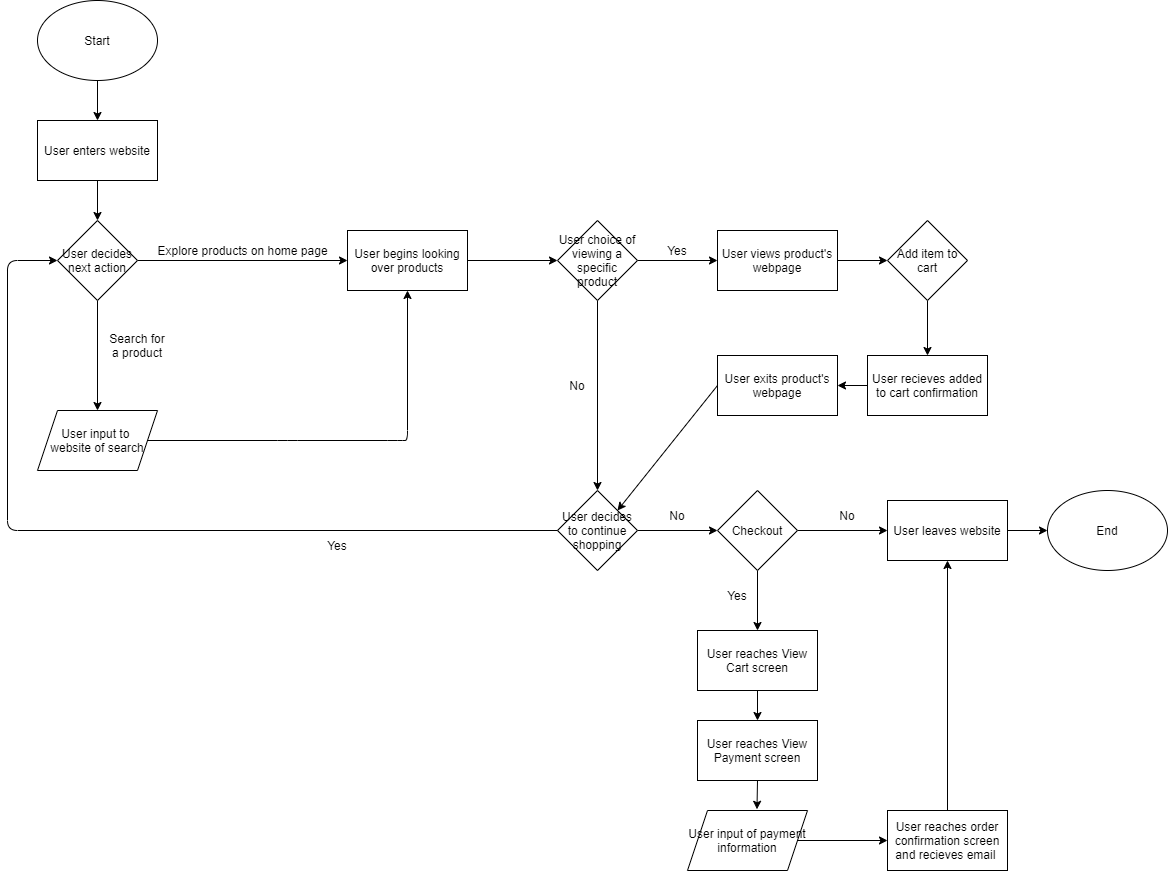

The diagram above was exported from draw.io. Its source (the exported page's mxGraphModel, read from the mxfile embedded in the PNG):
<mxGraphModel dx="3010" dy="1489" grid="1" gridSize="10" guides="1" tooltips="1" connect="1" arrows="1" fold="1" page="1" pageScale="1" pageWidth="850" pageHeight="1100" math="0" shadow="0">
  <root>
    <mxCell id="0" />
    <mxCell id="1" parent="0" />
    <mxCell id="4" style="edgeStyle=none;html=1;" edge="1" parent="1" source="2" target="3">
      <mxGeometry relative="1" as="geometry" />
    </mxCell>
    <mxCell id="2" value="Start" style="ellipse;whiteSpace=wrap;html=1;" vertex="1" parent="1">
      <mxGeometry x="-670" y="70" width="120" height="80" as="geometry" />
    </mxCell>
    <mxCell id="6" style="edgeStyle=none;html=1;exitX=0.5;exitY=1;exitDx=0;exitDy=0;entryX=0.5;entryY=0;entryDx=0;entryDy=0;" edge="1" parent="1" source="3" target="5">
      <mxGeometry relative="1" as="geometry" />
    </mxCell>
    <mxCell id="3" value="User enters website" style="rounded=0;whiteSpace=wrap;html=1;" vertex="1" parent="1">
      <mxGeometry x="-670" y="190" width="120" height="60" as="geometry" />
    </mxCell>
    <mxCell id="8" style="edgeStyle=none;html=1;exitX=1;exitY=0.5;exitDx=0;exitDy=0;entryX=0;entryY=0.5;entryDx=0;entryDy=0;" edge="1" parent="1" source="5" target="7">
      <mxGeometry relative="1" as="geometry" />
    </mxCell>
    <mxCell id="10" style="edgeStyle=none;html=1;exitX=0.5;exitY=1;exitDx=0;exitDy=0;entryX=0.5;entryY=0;entryDx=0;entryDy=0;" edge="1" parent="1" source="5" target="9">
      <mxGeometry relative="1" as="geometry" />
    </mxCell>
    <mxCell id="5" value="User decides next action" style="rhombus;whiteSpace=wrap;html=1;" vertex="1" parent="1">
      <mxGeometry x="-650" y="290" width="80" height="80" as="geometry" />
    </mxCell>
    <mxCell id="21" style="edgeStyle=none;html=1;exitX=1;exitY=0.5;exitDx=0;exitDy=0;entryX=0;entryY=0.5;entryDx=0;entryDy=0;" edge="1" parent="1" source="7">
      <mxGeometry relative="1" as="geometry">
        <mxPoint x="-150" y="330" as="targetPoint" />
      </mxGeometry>
    </mxCell>
    <mxCell id="7" value="User begins looking over products" style="rounded=0;whiteSpace=wrap;html=1;" vertex="1" parent="1">
      <mxGeometry x="-360" y="300" width="120" height="60" as="geometry" />
    </mxCell>
    <mxCell id="12" style="edgeStyle=none;html=1;exitX=1;exitY=0.5;exitDx=0;exitDy=0;entryX=0.5;entryY=1;entryDx=0;entryDy=0;" edge="1" parent="1" source="9" target="7">
      <mxGeometry relative="1" as="geometry">
        <mxPoint x="-420" y="330" as="targetPoint" />
        <Array as="points">
          <mxPoint x="-420" y="510" />
          <mxPoint x="-310" y="510" />
          <mxPoint x="-300" y="510" />
        </Array>
      </mxGeometry>
    </mxCell>
    <mxCell id="9" value="User input to &lt;br&gt;website of search" style="shape=parallelogram;perimeter=parallelogramPerimeter;whiteSpace=wrap;html=1;fixedSize=1;" vertex="1" parent="1">
      <mxGeometry x="-670" y="480" width="120" height="60" as="geometry" />
    </mxCell>
    <mxCell id="13" value="Explore products on home page" style="text;html=1;align=center;verticalAlign=middle;resizable=0;points=[];autosize=1;strokeColor=none;fillColor=none;" vertex="1" parent="1">
      <mxGeometry x="-560" y="310" width="190" height="20" as="geometry" />
    </mxCell>
    <mxCell id="14" value="Search for a product" style="text;html=1;strokeColor=none;fillColor=none;align=center;verticalAlign=middle;whiteSpace=wrap;rounded=0;" vertex="1" parent="1">
      <mxGeometry x="-600" y="400" width="60" height="30" as="geometry" />
    </mxCell>
    <mxCell id="32" style="edgeStyle=none;html=1;exitX=0.5;exitY=1;exitDx=0;exitDy=0;entryX=0;entryY=0.5;entryDx=0;entryDy=0;" edge="1" parent="1" source="15" target="5">
      <mxGeometry relative="1" as="geometry">
        <mxPoint x="-109.66666666666652" y="610" as="targetPoint" />
        <Array as="points">
          <mxPoint x="-110" y="600" />
          <mxPoint x="-700" y="600" />
          <mxPoint x="-700" y="330" />
        </Array>
      </mxGeometry>
    </mxCell>
    <mxCell id="34" style="edgeStyle=none;html=1;exitX=1;exitY=0.5;exitDx=0;exitDy=0;entryX=0;entryY=0.5;entryDx=0;entryDy=0;" edge="1" parent="1" source="15" target="33">
      <mxGeometry relative="1" as="geometry" />
    </mxCell>
    <mxCell id="15" value="User decides to continue shopping" style="rhombus;whiteSpace=wrap;html=1;" vertex="1" parent="1">
      <mxGeometry x="-150" y="560" width="80" height="80" as="geometry" />
    </mxCell>
    <mxCell id="22" style="edgeStyle=none;html=1;exitX=1;exitY=0.5;exitDx=0;exitDy=0;" edge="1" parent="1" source="18">
      <mxGeometry relative="1" as="geometry">
        <mxPoint x="10" y="330" as="targetPoint" />
      </mxGeometry>
    </mxCell>
    <mxCell id="25" style="edgeStyle=none;html=1;exitX=0.5;exitY=1;exitDx=0;exitDy=0;entryX=0.5;entryY=0;entryDx=0;entryDy=0;" edge="1" parent="1" source="18" target="15">
      <mxGeometry relative="1" as="geometry">
        <mxPoint x="-110" y="445" as="targetPoint" />
      </mxGeometry>
    </mxCell>
    <mxCell id="18" value="&lt;span&gt;User choice of viewing a specific product&lt;/span&gt;" style="rhombus;whiteSpace=wrap;html=1;" vertex="1" parent="1">
      <mxGeometry x="-150" y="290" width="80" height="80" as="geometry" />
    </mxCell>
    <mxCell id="24" value="Yes" style="text;html=1;strokeColor=none;fillColor=none;align=center;verticalAlign=middle;whiteSpace=wrap;rounded=0;" vertex="1" parent="1">
      <mxGeometry x="-60" y="305" width="60" height="30" as="geometry" />
    </mxCell>
    <mxCell id="27" value="No" style="text;html=1;strokeColor=none;fillColor=none;align=center;verticalAlign=middle;whiteSpace=wrap;rounded=0;" vertex="1" parent="1">
      <mxGeometry x="-160" y="440" width="60" height="30" as="geometry" />
    </mxCell>
    <mxCell id="52" style="edgeStyle=none;html=1;exitX=1;exitY=0.5;exitDx=0;exitDy=0;entryX=0;entryY=0.5;entryDx=0;entryDy=0;" edge="1" parent="1" source="28" target="51">
      <mxGeometry relative="1" as="geometry" />
    </mxCell>
    <mxCell id="28" value="User views product's webpage" style="rounded=0;whiteSpace=wrap;html=1;" vertex="1" parent="1">
      <mxGeometry x="10" y="300" width="120" height="60" as="geometry" />
    </mxCell>
    <mxCell id="30" value="Yes" style="text;html=1;strokeColor=none;fillColor=none;align=center;verticalAlign=middle;whiteSpace=wrap;rounded=0;" vertex="1" parent="1">
      <mxGeometry x="-400" y="600" width="60" height="30" as="geometry" />
    </mxCell>
    <mxCell id="37" style="edgeStyle=none;html=1;exitX=1;exitY=0.5;exitDx=0;exitDy=0;entryX=0;entryY=0.5;entryDx=0;entryDy=0;" edge="1" parent="1" source="33" target="36">
      <mxGeometry relative="1" as="geometry" />
    </mxCell>
    <mxCell id="40" style="edgeStyle=none;html=1;exitX=0.5;exitY=1;exitDx=0;exitDy=0;entryX=0.5;entryY=0;entryDx=0;entryDy=0;" edge="1" parent="1" source="33" target="39">
      <mxGeometry relative="1" as="geometry" />
    </mxCell>
    <mxCell id="33" value="Checkout" style="rhombus;whiteSpace=wrap;html=1;" vertex="1" parent="1">
      <mxGeometry x="10" y="560" width="80" height="80" as="geometry" />
    </mxCell>
    <mxCell id="35" value="No" style="text;html=1;strokeColor=none;fillColor=none;align=center;verticalAlign=middle;whiteSpace=wrap;rounded=0;" vertex="1" parent="1">
      <mxGeometry x="-60" y="570" width="60" height="30" as="geometry" />
    </mxCell>
    <mxCell id="50" style="edgeStyle=none;html=1;exitX=1;exitY=0.5;exitDx=0;exitDy=0;" edge="1" parent="1" source="36" target="49">
      <mxGeometry relative="1" as="geometry" />
    </mxCell>
    <mxCell id="36" value="User leaves website" style="rounded=0;whiteSpace=wrap;html=1;" vertex="1" parent="1">
      <mxGeometry x="180" y="570" width="120" height="60" as="geometry" />
    </mxCell>
    <mxCell id="38" value="No" style="text;html=1;strokeColor=none;fillColor=none;align=center;verticalAlign=middle;whiteSpace=wrap;rounded=0;" vertex="1" parent="1">
      <mxGeometry x="110" y="570" width="60" height="30" as="geometry" />
    </mxCell>
    <mxCell id="43" style="edgeStyle=none;html=1;exitX=0.5;exitY=1;exitDx=0;exitDy=0;entryX=0.5;entryY=0;entryDx=0;entryDy=0;" edge="1" parent="1" source="39" target="42">
      <mxGeometry relative="1" as="geometry" />
    </mxCell>
    <mxCell id="39" value="User reaches View Cart screen" style="rounded=0;whiteSpace=wrap;html=1;" vertex="1" parent="1">
      <mxGeometry x="-10" y="700" width="120" height="60" as="geometry" />
    </mxCell>
    <mxCell id="41" value="Yes" style="text;html=1;strokeColor=none;fillColor=none;align=center;verticalAlign=middle;whiteSpace=wrap;rounded=0;" vertex="1" parent="1">
      <mxGeometry y="650" width="60" height="30" as="geometry" />
    </mxCell>
    <mxCell id="59" style="edgeStyle=none;html=1;exitX=0.5;exitY=1;exitDx=0;exitDy=0;entryX=0.579;entryY=-0.02;entryDx=0;entryDy=0;entryPerimeter=0;" edge="1" parent="1" source="42" target="44">
      <mxGeometry relative="1" as="geometry" />
    </mxCell>
    <mxCell id="42" value="User reaches View Payment screen" style="rounded=0;whiteSpace=wrap;html=1;" vertex="1" parent="1">
      <mxGeometry x="-10" y="790" width="120" height="60" as="geometry" />
    </mxCell>
    <mxCell id="47" style="edgeStyle=none;html=1;exitX=1;exitY=0.5;exitDx=0;exitDy=0;" edge="1" parent="1" source="44" target="46">
      <mxGeometry relative="1" as="geometry" />
    </mxCell>
    <mxCell id="44" value="User input of payment information" style="shape=parallelogram;perimeter=parallelogramPerimeter;whiteSpace=wrap;html=1;fixedSize=1;" vertex="1" parent="1">
      <mxGeometry x="-20" y="880" width="120" height="60" as="geometry" />
    </mxCell>
    <mxCell id="48" style="edgeStyle=none;html=1;exitX=0.5;exitY=0;exitDx=0;exitDy=0;entryX=0.5;entryY=1;entryDx=0;entryDy=0;" edge="1" parent="1" source="46" target="36">
      <mxGeometry relative="1" as="geometry" />
    </mxCell>
    <mxCell id="46" value="User reaches order confirmation screen and recieves email&amp;nbsp;" style="rounded=0;whiteSpace=wrap;html=1;" vertex="1" parent="1">
      <mxGeometry x="180" y="880" width="120" height="60" as="geometry" />
    </mxCell>
    <mxCell id="49" value="End" style="ellipse;whiteSpace=wrap;html=1;" vertex="1" parent="1">
      <mxGeometry x="340" y="560" width="120" height="80" as="geometry" />
    </mxCell>
    <mxCell id="56" style="edgeStyle=none;html=1;exitX=0.5;exitY=1;exitDx=0;exitDy=0;entryX=0.5;entryY=0;entryDx=0;entryDy=0;" edge="1" parent="1" source="51" target="53">
      <mxGeometry relative="1" as="geometry" />
    </mxCell>
    <mxCell id="51" value="Add item to cart" style="rhombus;whiteSpace=wrap;html=1;" vertex="1" parent="1">
      <mxGeometry x="180" y="290" width="80" height="80" as="geometry" />
    </mxCell>
    <mxCell id="57" style="edgeStyle=none;html=1;exitX=0;exitY=0.5;exitDx=0;exitDy=0;entryX=1;entryY=0.5;entryDx=0;entryDy=0;" edge="1" parent="1" source="53" target="55">
      <mxGeometry relative="1" as="geometry" />
    </mxCell>
    <mxCell id="53" value="User recieves added to cart confirmation" style="rounded=0;whiteSpace=wrap;html=1;" vertex="1" parent="1">
      <mxGeometry x="160" y="425" width="120" height="60" as="geometry" />
    </mxCell>
    <mxCell id="58" style="edgeStyle=none;html=1;exitX=0;exitY=0.5;exitDx=0;exitDy=0;entryX=1;entryY=0;entryDx=0;entryDy=0;" edge="1" parent="1" source="55" target="15">
      <mxGeometry relative="1" as="geometry" />
    </mxCell>
    <mxCell id="55" value="User exits product's webpage" style="rounded=0;whiteSpace=wrap;html=1;" vertex="1" parent="1">
      <mxGeometry x="10" y="425" width="120" height="60" as="geometry" />
    </mxCell>
  </root>
</mxGraphModel>